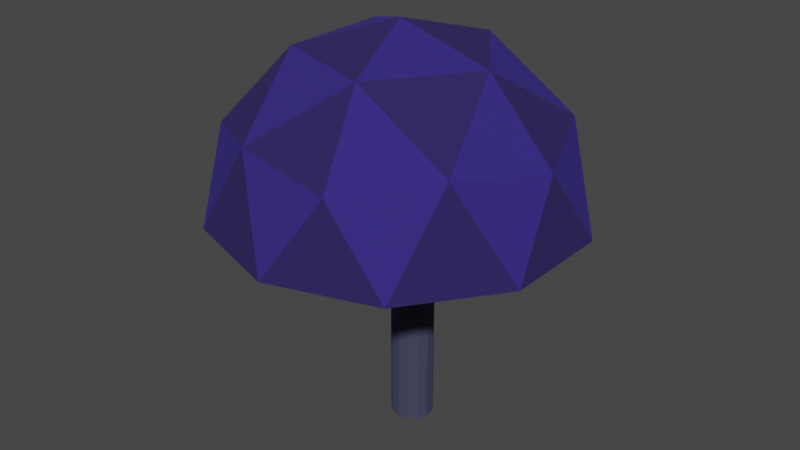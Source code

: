 # Source: Mushroom_Big.blend  (saved by Blender 2.81.16; exported with 4.5.12 LTS)
import bpy
from mathutils import Matrix  # noqa: F401  (used for matrix-valued properties, if any)

bpy.ops.wm.read_factory_settings(use_empty=True)
scene = bpy.context.scene
scene.name = 'Scene'

# ---- collections
col_collection = bpy.data.collections.new('Collection'); scene.collection.children.link(col_collection)

# ---- materials (node trees are filled in below, after node groups)
mat_material_003 = bpy.data.materials.new('Material.003')
mat_material_003.use_transparent_shadow = False
mat_material_004 = bpy.data.materials.new('Material.004')
mat_material_004.use_transparent_shadow = False
mat_material_005 = bpy.data.materials.new('Material.005')
mat_material_005.use_transparent_shadow = False

# ---- material node trees
mat_material_003.use_nodes = True; mat_material_003.node_tree.nodes.clear()
_N = mat_material_003.node_tree.nodes; _L = mat_material_003.node_tree.links
n0 = _N.new('ShaderNodeOutputMaterial'); n0.name = 'Material Output'; n0.location = (300, 300)
n1 = _N.new('ShaderNodeBsdfPrincipled'); n1.name = 'Principled BSDF'; n1.location = (10, 300)
n1.distribution = 'GGX'
n1.subsurface_method = 'BURLEY'
n1.inputs[0].default_value = (0.04093, 0.02583, 0.2529, 1.0)
n1.inputs[1].default_value = 0.3544
n1.inputs[2].default_value = 1.0
n1.inputs[3].default_value = 1.45
n1.inputs[27].default_value = (0.0, 0.0, 0.0, 1.0)
n1.inputs[28].default_value = 1.0
_L.new(n1.outputs[0], n0.inputs[0])
n0.is_active_output = True
mat_material_004.use_nodes = True; mat_material_004.node_tree.nodes.clear()
_N = mat_material_004.node_tree.nodes; _L = mat_material_004.node_tree.links
n0 = _N.new('ShaderNodeOutputMaterial'); n0.name = 'Material Output'; n0.location = (300, 300)
n1 = _N.new('ShaderNodeBsdfPrincipled'); n1.name = 'Principled BSDF'; n1.location = (10, 300)
n1.distribution = 'GGX'
n1.subsurface_method = 'BURLEY'
n1.inputs[0].default_value = (0.03449, 0.02047, 0.1329, 1.0)
n1.inputs[1].default_value = 0.3544
n1.inputs[2].default_value = 1.0
n1.inputs[3].default_value = 1.45
n1.inputs[27].default_value = (0.0, 0.0, 0.0, 1.0)
n1.inputs[28].default_value = 1.0
_L.new(n1.outputs[0], n0.inputs[0])
n0.is_active_output = True
mat_material_005.use_nodes = True; mat_material_005.node_tree.nodes.clear()
_N = mat_material_005.node_tree.nodes; _L = mat_material_005.node_tree.links
n0 = _N.new('ShaderNodeOutputMaterial'); n0.name = 'Material Output'; n0.location = (300, 300)
n1 = _N.new('ShaderNodeBsdfPrincipled'); n1.name = 'Principled BSDF'; n1.location = (10, 300)
n1.distribution = 'GGX'
n1.subsurface_method = 'BURLEY'
n1.inputs[0].default_value = (0.06445, 0.06987, 0.1329, 1.0)
n1.inputs[1].default_value = 0.3544
n1.inputs[2].default_value = 1.0
n1.inputs[3].default_value = 1.45
n1.inputs[27].default_value = (0.0, 0.0, 0.0, 1.0)
n1.inputs[28].default_value = 1.0
_L.new(n1.outputs[0], n0.inputs[0])
n0.is_active_output = True

# ---- world
world_world = bpy.data.worlds.new('World'); scene.world = world_world
world_world.use_nodes = True; world_world.node_tree.nodes.clear()
_N = world_world.node_tree.nodes; _L = world_world.node_tree.links
n0 = _N.new('ShaderNodeOutputWorld'); n0.name = 'World Output'; n0.location = (300, 300)
n1 = _N.new('ShaderNodeBackground'); n1.name = 'Background'; n1.location = (10, 300)
n1.inputs[0].default_value = (0.05088, 0.05088, 0.05088, 1.0)
_L.new(n1.outputs[0], n0.inputs[0])
n0.is_active_output = True
world_world.color = (0.05088, 0.05088, 0.05088)
world_world.use_sun_shadow = False
world_world.sun_shadow_jitter_overblur = 0.0

# ---- meshes
me_icosphere = bpy.data.meshes.new('Icosphere')
me_icosphere.from_pydata([(1.901e-06, 5.96e-09, -0.0004376), (0.2764, -0.8506, 0.4472), (-0.7236, -0.5257, 0.4472), (-0.7236, 0.5257, 0.4472), (0.2764, 0.8506, 0.4472), (0.8944, 0.0, 0.4472), (0.0, 0.0, 1.0), (0.9511, -0.309, 0.0), (0.9511, 0.309, 0.0), (0.0, -1.0, 0.0), (0.5878, -0.809, 0.0), (-0.9511, -0.309, 0.0), (-0.5878, -0.809, 0.0), (-0.5878, 0.809, 0.0), (-0.9511, 0.309, 0.0), (0.5878, 0.809, 0.0), (0.0, 1.0, 0.0), (0.6882, -0.5, 0.5257), (-0.2629, -0.809, 0.5257), (-0.8506, 0.0, 0.5257), (-0.2629, 0.809, 0.5257), (0.6882, 0.5, 0.5257), (0.1625, -0.5, 0.8507), (0.5257, 0.0, 0.8507), (-0.4253, -0.309, 0.8507), (-0.4253, 0.309, 0.8507), (0.1625, 0.5, 0.8507), (-0.02382, -0.1298, 0.07926), (0.08737, -0.1161, -1.208), (-0.07538, -0.1191, 0.05524), (0.03342, -0.1028, -1.208), (-0.1167, -0.0844, 0.03749), (-0.008168, -0.06594, -1.208), (-0.1383, -0.03352, 0.03005), (-0.02787, -0.01399, -1.208), (-0.1353, 0.02186, 0.03465), (-0.02117, 0.04116, -1.208), (-0.1083, 0.06904, 0.05022), (0.01039, 0.08689, -1.208), (-0.06358, 0.09723, 0.0732), (0.05959, 0.1127, -1.208), (-0.01129, 0.09995, 0.09832), (0.1152, 0.1127, -1.208), (0.03655, 0.07659, 0.1198), (0.1643, 0.08689, -1.208), (0.06897, 0.03251, 0.1328), (0.1959, 0.04116, -1.208), (0.07856, -0.02221, 0.1343), (0.2026, -0.01399, -1.208), (0.0631, -0.07503, 0.1239), (0.1829, -0.06594, -1.208), (0.02616, -0.1138, 0.104), (0.1413, -0.1028, -1.208), (0.05589, -0.12, -0.2291), (0.08737, -0.1161, -0.5494), (0.08737, -0.1161, -0.8785), (0.03342, -0.1028, -0.8785), (0.03342, -0.1028, -0.5494), (0.003445, -0.1089, -0.2487), (-0.008168, -0.06594, -0.8785), (-0.008168, -0.06594, -0.5494), (-0.03825, -0.07388, -0.2635), (-0.02787, -0.01399, -0.8785), (-0.02787, -0.01399, -0.5494), (-0.05954, -0.02298, -0.2711), (-0.02117, 0.04116, -0.8785), (-0.02117, 0.04116, -0.5494), (-0.05568, 0.03213, -0.2693), (0.01039, 0.08689, -0.8785), (0.01039, 0.08689, -0.5494), (-0.02784, 0.07897, -0.2573), (0.05959, 0.1127, -0.8785), (0.05959, 0.1127, -0.5494), (0.01741, 0.1069, -0.2365), (0.1152, 0.1127, -0.8785), (0.1152, 0.1127, -0.5494), (0.06978, 0.1096, -0.2117), (0.1643, 0.08689, -0.8785), (0.1643, 0.08689, -0.5494), (0.1176, 0.08626, -0.1902), (0.1959, 0.04116, -0.8785), (0.1959, 0.04116, -0.5494), (0.15, 0.04218, -0.1772), (0.2026, -0.01399, -0.8785), (0.2026, -0.01399, -0.5494), (0.1598, -0.01268, -0.1771), (0.1829, -0.06594, -0.8785), (0.1829, -0.06594, -0.5494), (0.1443, -0.06564, -0.1886), (0.1413, -0.1028, -0.8785), (0.1413, -0.1028, -0.5494), (0.1068, -0.1044, -0.2076)], [], [(0, 7, 10), (0, 9, 12), (0, 11, 14), (0, 13, 16), (0, 15, 8), (1, 17, 22), (2, 18, 24), (3, 19, 25), (4, 20, 26), (5, 21, 23), (23, 26, 6), (23, 21, 26), (21, 4, 26), (26, 25, 6), (26, 20, 25), (20, 3, 25), (25, 24, 6), (25, 19, 24), (19, 2, 24), (24, 22, 6), (24, 18, 22), (18, 1, 22), (22, 23, 6), (22, 17, 23), (17, 5, 23), (8, 21, 5), (8, 15, 21), (15, 4, 21), (16, 20, 4), (16, 13, 20), (13, 3, 20), (14, 19, 3), (14, 11, 19), (11, 2, 19), (12, 18, 2), (12, 9, 18), (9, 1, 18), (10, 17, 1), (10, 7, 17), (7, 5, 17), (15, 16, 4), (15, 0, 16), (13, 14, 3), (13, 0, 14), (11, 12, 2), (11, 0, 12), (9, 10, 1), (9, 0, 10), (7, 8, 5), (7, 0, 8), (55, 28, 30, 56), (56, 30, 32, 59), (59, 32, 34, 62), (62, 34, 36, 65), (65, 36, 38, 68), (68, 38, 40, 71), (71, 40, 42, 74), (74, 42, 44, 77), (77, 44, 46, 80), (80, 46, 48, 83), (83, 48, 50, 86), (30, 28, 52, 50, 48, 46, 44, 42, 40, 38, 36, 34, 32), (86, 50, 52, 89), (89, 52, 28, 55), (27, 29, 31, 33, 35, 37, 39, 41, 43, 45, 47, 49, 51), (51, 91, 53, 27), (91, 90, 54, 53), (90, 89, 55, 54), (49, 88, 91, 51), (88, 87, 90, 91), (87, 86, 89, 90), (47, 85, 88, 49), (85, 84, 87, 88), (84, 83, 86, 87), (45, 82, 85, 47), (82, 81, 84, 85), (81, 80, 83, 84), (43, 79, 82, 45), (79, 78, 81, 82), (78, 77, 80, 81), (41, 76, 79, 43), (76, 75, 78, 79), (75, 74, 77, 78), (39, 73, 76, 41), (73, 72, 75, 76), (72, 71, 74, 75), (37, 70, 73, 39), (70, 69, 72, 73), (69, 68, 71, 72), (35, 67, 70, 37), (67, 66, 69, 70), (66, 65, 68, 69), (33, 64, 67, 35), (64, 63, 66, 67), (63, 62, 65, 66), (31, 61, 64, 33), (61, 60, 63, 64), (60, 59, 62, 63), (29, 58, 61, 31), (58, 57, 60, 61), (57, 56, 59, 60), (27, 53, 58, 29), (53, 54, 57, 58), (54, 55, 56, 57)])
me_icosphere.polygons.foreach_set('material_index', [0, 0, 0, 0, 0, 0, 1, 0, 0, 1, 1, 0, 1, 0, 1, 1, 0, 1, 0, 1, 0, 1, 0, 1, 0, 0, 1, 0, 0, 0, 0, 0, 1, 0, 0, 1, 0, 0, 1, 0, 0, 0, 1, 0, 1, 0, 1, 0, 1, 0, 2, 2, 2, 2, 2, 2, 2, 2, 2, 2, 2, 2, 2, 2, 2, 2, 2, 2, 2, 2, 2, 2, 2, 2, 2, 2, 2, 2, 2, 2, 2, 2, 2, 2, 2, 2, 2, 2, 2, 2, 2, 2, 2, 2, 2, 2, 2, 2, 2, 2, 2, 2, 2, 2])
_uv = me_icosphere.uv_layers.new(name='UVMap')
_uv.uv.foreach_set('vector', [0.7273, 0.1575, 0.6818, 0.2362, 0.7727, 0.2362, 0.9091, 0.1575, 0.8636, 0.2362, 0.9545, 0.2362, 0.1818, 0.1575, 0.1364, 0.2362, 0.2273, 0.2362, 0.3636, 0.1575, 0.3182, 0.2362, 0.4091, 0.2362, 0.5455, 0.1575, 0.5, 0.2362, 0.5909, 0.2362, 0.8182, 0.3149, 0.7273, 0.3149, 0.7727, 0.3937, 1.0, 0.3149, 0.9091, 0.3149, 0.9545, 0.3937, 0.2727, 0.3149, 0.1818, 0.3149, 0.2273, 0.3937, 0.4545, 0.3149, 0.3636, 0.3149, 0.4091, 0.3937, 0.6364, 0.3149, 0.5455, 0.3149, 0.5909, 0.3937, 0.5909, 0.3937, 0.5, 0.3937, 0.5455, 0.4724, 0.5909, 0.3937, 0.5455, 0.3149, 0.5, 0.3937, 0.5455, 0.3149, 0.4545, 0.3149, 0.5, 0.3937, 0.4091, 0.3937, 0.3182, 0.3937, 0.3636, 0.4724, 0.4091, 0.3937, 0.3636, 0.3149, 0.3182, 0.3937, 0.3636, 0.3149, 0.2727, 0.3149, 0.3182, 0.3937, 0.2273, 0.3937, 0.1364, 0.3937, 0.1818, 0.4724, 0.2273, 0.3937, 0.1818, 0.3149, 0.1364, 0.3937, 0.1818, 0.3149, 0.09091, 0.3149, 0.1364, 0.3937, 0.9545, 0.3937, 0.8636, 0.3937, 0.9091, 0.4724, 0.9545, 0.3937, 0.9091, 0.3149, 0.8636, 0.3937, 0.9091, 0.3149, 0.8182, 0.3149, 0.8636, 0.3937, 0.7727, 0.3937, 0.6818, 0.3937, 0.7273, 0.4724, 0.7727, 0.3937, 0.7273, 0.3149, 0.6818, 0.3937, 0.7273, 0.3149, 0.6364, 0.3149, 0.6818, 0.3937, 0.5909, 0.2362, 0.5455, 0.3149, 0.6364, 0.3149, 0.5909, 0.2362, 0.5, 0.2362, 0.5455, 0.3149, 0.5, 0.2362, 0.4545, 0.3149, 0.5455, 0.3149, 0.4091, 0.2362, 0.3636, 0.3149, 0.4545, 0.3149, 0.4091, 0.2362, 0.3182, 0.2362, 0.3636, 0.3149, 0.3182, 0.2362, 0.2727, 0.3149, 0.3636, 0.3149, 0.2273, 0.2362, 0.1818, 0.3149, 0.2727, 0.3149, 0.2273, 0.2362, 0.1364, 0.2362, 0.1818, 0.3149, 0.1364, 0.2362, 0.09091, 0.3149, 0.1818, 0.3149, 0.9545, 0.2362, 0.9091, 0.3149, 1.0, 0.3149, 0.9545, 0.2362, 0.8636, 0.2362, 0.9091, 0.3149, 0.8636, 0.2362, 0.8182, 0.3149, 0.9091, 0.3149, 0.7727, 0.2362, 0.7273, 0.3149, 0.8182, 0.3149, 0.7727, 0.2362, 0.6818, 0.2362, 0.7273, 0.3149, 0.6818, 0.2362, 0.6364, 0.3149, 0.7273, 0.3149, 0.5, 0.2362, 0.4091, 0.2362, 0.4545, 0.3149, 0.5, 0.2362, 0.4545, 0.1575, 0.4091, 0.2362, 0.3182, 0.2362, 0.2273, 0.2362, 0.2727, 0.3149, 0.3182, 0.2362, 0.2727, 0.1575, 0.2273, 0.2362, 0.1364, 0.2362, 0.04545, 0.2362, 0.09091, 0.3149, 0.1364, 0.2362, 0.09091, 0.1575, 0.04545, 0.2362, 0.8636, 0.2362, 0.7727, 0.2362, 0.8182, 0.3149, 0.8636, 0.2362, 0.8182, 0.1575, 0.7727, 0.2362, 0.6818, 0.2362, 0.5909, 0.2362, 0.6364, 0.3149, 0.6818, 0.2362, 0.6364, 0.1575, 0.5909, 0.2362, 1.0, 0.875, 1.0, 1.0, 0.9231, 1.0, 0.9231, 0.875, 0.9231, 0.875, 0.9231, 1.0, 0.8462, 1.0, 0.8462, 0.875, 0.8462, 0.875, 0.8462, 1.0, 0.7692, 1.0, 0.7692, 0.875, 0.7692, 0.875, 0.7692, 1.0, 0.6923, 1.0, 0.6923, 0.875, 0.6923, 0.875, 0.6923, 1.0, 0.6154, 1.0, 0.6154, 0.875, 0.6154, 0.875, 0.6154, 1.0, 0.5385, 1.0, 0.5385, 0.875, 0.5385, 0.875, 0.5385, 1.0, 0.4615, 1.0, 0.4615, 0.875, 0.4615, 0.875, 0.4615, 1.0, 0.3846, 1.0, 0.3846, 0.875, 0.3846, 0.875, 0.3846, 1.0, 0.3077, 1.0, 0.3077, 0.875, 0.3077, 0.875, 0.3077, 1.0, 0.2308, 1.0, 0.2308, 0.875, 0.2308, 0.875, 0.2308, 1.0, 0.1538, 1.0, 0.1538, 0.875, 0.3615, 0.4625, 0.25, 0.49, 0.1385, 0.4625, 0.05248, 0.3863, 0.01175, 0.2789, 0.0256, 0.1649, 0.09085, 0.07036, 0.1926, 0.01697, 0.3074, 0.01697, 0.4091, 0.07036, 0.4744, 0.1649, 0.4883, 0.2789, 0.4475, 0.3863, 0.1538, 0.875, 0.1538, 1.0, 0.07692, 1.0, 0.07692, 0.875, 0.07692, 0.875, 0.07692, 1.0, 4.47e-08, 1.0, 4.47e-08, 0.875, 0.75, 0.49, 0.8615, 0.4625, 0.9475, 0.3863, 0.9883, 0.2789, 0.9744, 0.1649, 0.9091, 0.07036, 0.8074, 0.01697, 0.6926, 0.01697, 0.5909, 0.07036, 0.5256, 0.1649, 0.5117, 0.2789, 0.5525, 0.3863, 0.6385, 0.4625, 0.07692, 0.5, 0.07692, 0.625, 4.47e-08, 0.625, 4.47e-08, 0.5, 0.07692, 0.625, 0.07692, 0.75, 4.47e-08, 0.75, 4.47e-08, 0.625, 0.07692, 0.75, 0.07692, 0.875, 4.47e-08, 0.875, 4.47e-08, 0.75, 0.1538, 0.5, 0.1538, 0.625, 0.07692, 0.625, 0.07692, 0.5, 0.1538, 0.625, 0.1538, 0.75, 0.07692, 0.75, 0.07692, 0.625, 0.1538, 0.75, 0.1538, 0.875, 0.07692, 0.875, 0.07692, 0.75, 0.2308, 0.5, 0.2308, 0.625, 0.1538, 0.625, 0.1538, 0.5, 0.2308, 0.625, 0.2308, 0.75, 0.1538, 0.75, 0.1538, 0.625, 0.2308, 0.75, 0.2308, 0.875, 0.1538, 0.875, 0.1538, 0.75, 0.3077, 0.5, 0.3077, 0.625, 0.2308, 0.625, 0.2308, 0.5, 0.3077, 0.625, 0.3077, 0.75, 0.2308, 0.75, 0.2308, 0.625, 0.3077, 0.75, 0.3077, 0.875, 0.2308, 0.875, 0.2308, 0.75, 0.3846, 0.5, 0.3846, 0.625, 0.3077, 0.625, 0.3077, 0.5, 0.3846, 0.625, 0.3846, 0.75, 0.3077, 0.75, 0.3077, 0.625, 0.3846, 0.75, 0.3846, 0.875, 0.3077, 0.875, 0.3077, 0.75, 0.4615, 0.5, 0.4615, 0.625, 0.3846, 0.625, 0.3846, 0.5, 0.4615, 0.625, 0.4615, 0.75, 0.3846, 0.75, 0.3846, 0.625, 0.4615, 0.75, 0.4615, 0.875, 0.3846, 0.875, 0.3846, 0.75, 0.5385, 0.5, 0.5385, 0.625, 0.4615, 0.625, 0.4615, 0.5, 0.5385, 0.625, 0.5385, 0.75, 0.4615, 0.75, 0.4615, 0.625, 0.5385, 0.75, 0.5385, 0.875, 0.4615, 0.875, 0.4615, 0.75, 0.6154, 0.5, 0.6154, 0.625, 0.5385, 0.625, 0.5385, 0.5, 0.6154, 0.625, 0.6154, 0.75, 0.5385, 0.75, 0.5385, 0.625, 0.6154, 0.75, 0.6154, 0.875, 0.5385, 0.875, 0.5385, 0.75, 0.6923, 0.5, 0.6923, 0.625, 0.6154, 0.625, 0.6154, 0.5, 0.6923, 0.625, 0.6923, 0.75, 0.6154, 0.75, 0.6154, 0.625, 0.6923, 0.75, 0.6923, 0.875, 0.6154, 0.875, 0.6154, 0.75, 0.7692, 0.5, 0.7692, 0.625, 0.6923, 0.625, 0.6923, 0.5, 0.7692, 0.625, 0.7692, 0.75, 0.6923, 0.75, 0.6923, 0.625, 0.7692, 0.75, 0.7692, 0.875, 0.6923, 0.875, 0.6923, 0.75, 0.8462, 0.5, 0.8462, 0.625, 0.7692, 0.625, 0.7692, 0.5, 0.8462, 0.625, 0.8462, 0.75, 0.7692, 0.75, 0.7692, 0.625, 0.8462, 0.75, 0.8462, 0.875, 0.7692, 0.875, 0.7692, 0.75, 0.9231, 0.5, 0.9231, 0.625, 0.8462, 0.625, 0.8462, 0.5, 0.9231, 0.625, 0.9231, 0.75, 0.8462, 0.75, 0.8462, 0.625, 0.9231, 0.75, 0.9231, 0.875, 0.8462, 0.875, 0.8462, 0.75, 1.0, 0.5, 1.0, 0.625, 0.9231, 0.625, 0.9231, 0.5, 1.0, 0.625, 1.0, 0.75, 0.9231, 0.75, 0.9231, 0.625, 1.0, 0.75, 1.0, 0.875, 0.9231, 0.875, 0.9231, 0.75])
me_icosphere.materials.append(mat_material_003)
me_icosphere.materials.append(mat_material_004)
me_icosphere.materials.append(mat_material_005)
me_icosphere.use_remesh_fix_poles = True
me_icosphere.use_remesh_preserve_attributes = False
me_icosphere.use_mirror_vertex_groups = False
me_icosphere.update()

# ---- objects
ob_mushroombig = bpy.data.objects.new('MushroomBig', me_icosphere)

# ---- transforms, parenting, visibility, modifiers, constraints
ob_mushroombig.location = (-3.323, -0.4275, 0.2919)
ob_mushroombig.scale = (0.359, 0.359, 0.359)
ob_mushroombig.lineart.crease_threshold = 0.0

# ---- collection membership
col_collection.objects.link(ob_mushroombig)

# ---- scene / render settings (as saved in the file)
scene.frame_start = 1; scene.frame_end = 250; scene.frame_set(1)
scene.render.engine = 'BLENDER_EEVEE_NEXT'
scene.cycles.use_denoising = False
scene.cycles.samples = 128
scene.cycles.sampling_pattern = 'TABULATED_SOBOL'
scene.cycles.use_adaptive_sampling = False
scene.cycles.use_light_tree = False
scene.view_settings.view_transform = 'Filmic'
bpy.context.view_layer.update()

# ---- added for rendering (the .blend has no active camera and no usable light): camera, sun
cam_auto = bpy.data.cameras.new('AutoCamera')
cam_auto.lens = 50.0
cam_auto.sensor_width = 36.0
cam_auto.clip_end = 1000.0
ob_auto_camera = bpy.data.objects.new('AutoCamera', cam_auto)
scene.collection.objects.link(ob_auto_camera)
ob_auto_camera.location = (-2.14921, -1.83643, 1.19391)
ob_auto_camera.rotation_euler = (1.09748, -7.21219e-08, 0.694738)
scene.camera = ob_auto_camera
light_auto_sun = bpy.data.lights.new('AutoSun', 'SUN')
light_auto_sun.energy = 3.0
light_auto_sun.angle = 0.0523599
ob_auto_sun = bpy.data.objects.new('AutoSun', light_auto_sun)
scene.collection.objects.link(ob_auto_sun)
ob_auto_sun.rotation_euler = (0.872665, 0.174533, 0.523599)
bpy.context.view_layer.update()
